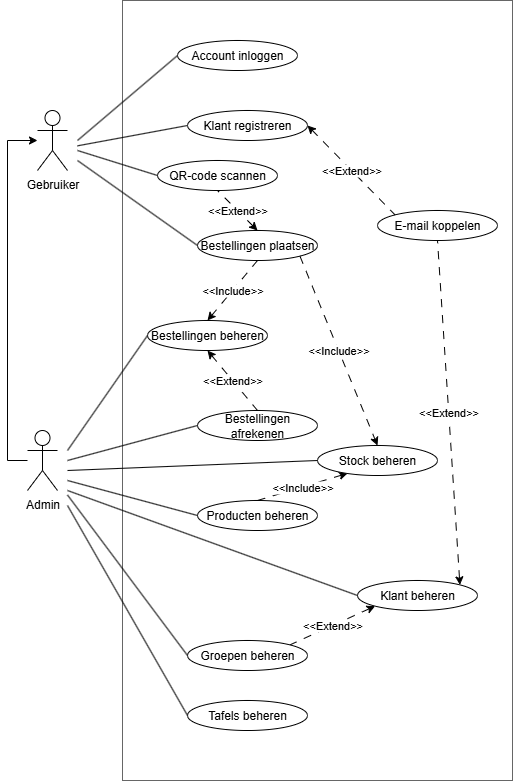

The diagram above was exported from draw.io. Its source (the exported page's mxGraphModel, read from the mxfile embedded in the PNG):
<mxGraphModel dx="1265" dy="923" grid="1" gridSize="10" guides="1" tooltips="1" connect="1" arrows="1" fold="1" page="1" pageScale="1" pageWidth="827" pageHeight="1169" math="0" shadow="0">
  <root>
    <mxCell id="0" />
    <mxCell id="1" parent="0" />
    <mxCell id="88S-Pn88vWNfFVEB07ex-1" value="" style="rounded=0;whiteSpace=wrap;html=1;fillColor=default;fontColor=#333333;strokeColor=#666666;movable=1;resizable=1;rotatable=1;deletable=1;editable=1;locked=0;connectable=1;" vertex="1" parent="1">
      <mxGeometry x="195" y="80" width="390" height="780" as="geometry" />
    </mxCell>
    <mxCell id="88S-Pn88vWNfFVEB07ex-2" value="Account inloggen" style="ellipse;whiteSpace=wrap;html=1;" vertex="1" parent="1">
      <mxGeometry x="250" y="120" width="120" height="30" as="geometry" />
    </mxCell>
    <mxCell id="88S-Pn88vWNfFVEB07ex-3" value="E-mail koppelen" style="ellipse;whiteSpace=wrap;html=1;" vertex="1" parent="1">
      <mxGeometry x="450" y="290" width="120" height="30" as="geometry" />
    </mxCell>
    <mxCell id="88S-Pn88vWNfFVEB07ex-26" style="rounded=0;orthogonalLoop=1;jettySize=auto;html=1;exitX=0;exitY=0.5;exitDx=0;exitDy=0;endArrow=none;endFill=0;" edge="1" parent="1" source="88S-Pn88vWNfFVEB07ex-4">
      <mxGeometry relative="1" as="geometry">
        <mxPoint x="150" y="225.33333333333348" as="targetPoint" />
      </mxGeometry>
    </mxCell>
    <mxCell id="88S-Pn88vWNfFVEB07ex-4" value="Klant registreren" style="ellipse;whiteSpace=wrap;html=1;" vertex="1" parent="1">
      <mxGeometry x="260" y="190" width="120" height="30" as="geometry" />
    </mxCell>
    <mxCell id="88S-Pn88vWNfFVEB07ex-42" value="&amp;lt;&amp;lt;Extend&amp;gt;&amp;gt;" style="rounded=0;orthogonalLoop=1;jettySize=auto;html=1;exitX=0;exitY=1;exitDx=0;exitDy=0;entryX=1;entryY=0;entryDx=0;entryDy=0;endArrow=none;endFill=0;dashed=1;dashPattern=8 8;startArrow=classic;startFill=1;" edge="1" parent="1" source="88S-Pn88vWNfFVEB07ex-9" target="88S-Pn88vWNfFVEB07ex-12">
      <mxGeometry x="-0.0025" relative="1" as="geometry">
        <mxPoint as="offset" />
      </mxGeometry>
    </mxCell>
    <mxCell id="88S-Pn88vWNfFVEB07ex-51" value="&amp;lt;&amp;lt;Extend&amp;gt;&amp;gt;" style="rounded=0;orthogonalLoop=1;jettySize=auto;html=1;exitX=1;exitY=0;exitDx=0;exitDy=0;entryX=0.5;entryY=1;entryDx=0;entryDy=0;dashed=1;dashPattern=8 8;startArrow=classic;startFill=1;endArrow=none;endFill=0;" edge="1" parent="1" source="88S-Pn88vWNfFVEB07ex-9" target="88S-Pn88vWNfFVEB07ex-3">
      <mxGeometry relative="1" as="geometry" />
    </mxCell>
    <mxCell id="88S-Pn88vWNfFVEB07ex-9" value="Klant beheren" style="ellipse;whiteSpace=wrap;html=1;" vertex="1" parent="1">
      <mxGeometry x="430" y="660" width="120" height="30" as="geometry" />
    </mxCell>
    <mxCell id="88S-Pn88vWNfFVEB07ex-39" value="&amp;lt;&amp;lt;Include&amp;gt;&amp;gt;" style="rounded=0;orthogonalLoop=1;jettySize=auto;html=1;exitX=0.5;exitY=0;exitDx=0;exitDy=0;entryX=0.25;entryY=0.928;entryDx=0;entryDy=0;dashed=1;dashPattern=8 8;endArrow=classic;endFill=1;startArrow=none;startFill=0;entryPerimeter=0;" edge="1" parent="1" source="88S-Pn88vWNfFVEB07ex-10" target="88S-Pn88vWNfFVEB07ex-11">
      <mxGeometry x="-0.0015" relative="1" as="geometry">
        <mxPoint as="offset" />
      </mxGeometry>
    </mxCell>
    <mxCell id="88S-Pn88vWNfFVEB07ex-10" value="Producten beheren" style="ellipse;whiteSpace=wrap;html=1;" vertex="1" parent="1">
      <mxGeometry x="270" y="580" width="120" height="30" as="geometry" />
    </mxCell>
    <mxCell id="88S-Pn88vWNfFVEB07ex-11" value="Stock beheren" style="ellipse;whiteSpace=wrap;html=1;" vertex="1" parent="1">
      <mxGeometry x="390" y="525" width="120" height="30" as="geometry" />
    </mxCell>
    <mxCell id="88S-Pn88vWNfFVEB07ex-12" value="Groepen beheren" style="ellipse;whiteSpace=wrap;html=1;" vertex="1" parent="1">
      <mxGeometry x="260" y="720" width="120" height="30" as="geometry" />
    </mxCell>
    <mxCell id="88S-Pn88vWNfFVEB07ex-13" value="Tafels&amp;nbsp;&lt;span style=&quot;color: rgba(0, 0, 0, 0); font-family: monospace; font-size: 0px; text-align: start; text-wrap-mode: nowrap;&quot;&gt;%3CmxGraphModel%3E%3Croot%3E%3CmxCell%20id%3D%220%22%2F%3E%3CmxCell%20id%3D%221%22%20parent%3D%220%22%2F%3E%3CmxCell%20id%3D%222%22%20value%3D%22Groepen%20beheren%22%20style%3D%22ellipse%3BwhiteSpace%3Dwrap%3Bhtml%3D1%3B%22%20vertex%3D%221%22%20parent%3D%221%22%3E%3CmxGeometry%20x%3D%22750%22%20y%3D%22620%22%20width%3D%22120%22%20height%3D%2230%22%20as%3D%22geometry%22%2F%3E%3C%2FmxCell%3E%3C%2Froot%3E%3C%2FmxGraphModel%3E&lt;/span&gt;beheren" style="ellipse;whiteSpace=wrap;html=1;" vertex="1" parent="1">
      <mxGeometry x="260" y="780" width="120" height="30" as="geometry" />
    </mxCell>
    <mxCell id="88S-Pn88vWNfFVEB07ex-14" value="Bestellingen beheren" style="ellipse;whiteSpace=wrap;html=1;" vertex="1" parent="1">
      <mxGeometry x="220" y="400" width="120" height="30" as="geometry" />
    </mxCell>
    <mxCell id="88S-Pn88vWNfFVEB07ex-32" value="&amp;lt;&amp;lt;Include&amp;gt;&amp;gt;" style="rounded=0;orthogonalLoop=1;jettySize=auto;html=1;exitX=0.5;exitY=1;exitDx=0;exitDy=0;entryX=0.5;entryY=0;entryDx=0;entryDy=0;endArrow=classic;endFill=1;dashed=1;dashPattern=8 8;" edge="1" parent="1" source="88S-Pn88vWNfFVEB07ex-15" target="88S-Pn88vWNfFVEB07ex-14">
      <mxGeometry relative="1" as="geometry" />
    </mxCell>
    <mxCell id="88S-Pn88vWNfFVEB07ex-15" value="Bestellingen plaatsen&lt;span style=&quot;color: rgba(0, 0, 0, 0); font-family: monospace; font-size: 0px; text-align: start; text-wrap-mode: nowrap;&quot;&gt;%3CmxGraphModel%3E%3Croot%3E%3CmxCell%20id%3D%220%22%2F%3E%3CmxCell%20id%3D%221%22%20parent%3D%220%22%2F%3E%3CmxCell%20id%3D%222%22%20value%3D%22Groepen%20beheren%22%20style%3D%22ellipse%3BwhiteSpace%3Dwrap%3Bhtml%3D1%3B%22%20vertex%3D%221%22%20parent%3D%221%22%3E%3CmxGeometry%20x%3D%22750%22%20y%3D%22620%22%20width%3D%22120%22%20height%3D%2230%22%20as%3D%22geometry%22%2F%3E%3C%2FmxCell%3E%3C%2Froot%3E%3C%2FmxGraphModel%3E&lt;/span&gt;" style="ellipse;whiteSpace=wrap;html=1;" vertex="1" parent="1">
      <mxGeometry x="270" y="310" width="120" height="30" as="geometry" />
    </mxCell>
    <mxCell id="88S-Pn88vWNfFVEB07ex-16" value="Bestellingen afrekenen" style="ellipse;whiteSpace=wrap;html=1;" vertex="1" parent="1">
      <mxGeometry x="270" y="490" width="120" height="30" as="geometry" />
    </mxCell>
    <mxCell id="88S-Pn88vWNfFVEB07ex-17" value="Gebruiker" style="shape=umlActor;verticalLabelPosition=bottom;verticalAlign=top;html=1;outlineConnect=0;" vertex="1" parent="1">
      <mxGeometry x="110" y="190" width="30" height="60" as="geometry" />
    </mxCell>
    <mxCell id="88S-Pn88vWNfFVEB07ex-19" value="Admin" style="shape=umlActor;verticalLabelPosition=bottom;verticalAlign=top;html=1;outlineConnect=0;" vertex="1" parent="1">
      <mxGeometry x="100" y="510" width="30" height="60" as="geometry" />
    </mxCell>
    <mxCell id="88S-Pn88vWNfFVEB07ex-24" value="" style="edgeStyle=none;orthogonalLoop=1;jettySize=auto;html=1;rounded=0;" edge="1" parent="1" source="88S-Pn88vWNfFVEB07ex-19" target="88S-Pn88vWNfFVEB07ex-17">
      <mxGeometry width="100" relative="1" as="geometry">
        <mxPoint x="90" y="540" as="sourcePoint" />
        <mxPoint x="100" y="230" as="targetPoint" />
        <Array as="points">
          <mxPoint x="80" y="540" />
          <mxPoint x="80" y="220" />
        </Array>
      </mxGeometry>
    </mxCell>
    <mxCell id="88S-Pn88vWNfFVEB07ex-25" value="" style="edgeStyle=none;orthogonalLoop=1;jettySize=auto;html=1;rounded=0;endArrow=none;endFill=0;entryX=0;entryY=0.5;entryDx=0;entryDy=0;" edge="1" parent="1" target="88S-Pn88vWNfFVEB07ex-2">
      <mxGeometry width="100" relative="1" as="geometry">
        <mxPoint x="150" y="220" as="sourcePoint" />
        <mxPoint x="250" y="224.57999999999998" as="targetPoint" />
        <Array as="points" />
      </mxGeometry>
    </mxCell>
    <mxCell id="88S-Pn88vWNfFVEB07ex-29" value="" style="edgeStyle=none;orthogonalLoop=1;jettySize=auto;html=1;rounded=0;endArrow=none;endFill=0;entryX=0;entryY=0.5;entryDx=0;entryDy=0;" edge="1" parent="1" target="88S-Pn88vWNfFVEB07ex-15">
      <mxGeometry width="100" relative="1" as="geometry">
        <mxPoint x="150" y="240" as="sourcePoint" />
        <mxPoint x="280" y="190" as="targetPoint" />
        <Array as="points" />
      </mxGeometry>
    </mxCell>
    <mxCell id="88S-Pn88vWNfFVEB07ex-31" value="&amp;lt;&amp;lt;Extend&amp;gt;&amp;gt;" style="edgeStyle=none;orthogonalLoop=1;jettySize=auto;html=1;rounded=0;endArrow=none;endFill=0;entryX=0;entryY=0;entryDx=0;entryDy=0;dashed=1;dashPattern=8 8;exitX=1;exitY=0.5;exitDx=0;exitDy=0;startArrow=classic;startFill=1;" edge="1" parent="1" source="88S-Pn88vWNfFVEB07ex-4" target="88S-Pn88vWNfFVEB07ex-3">
      <mxGeometry width="100" relative="1" as="geometry">
        <mxPoint x="370" y="225" as="sourcePoint" />
        <mxPoint x="470" y="140" as="targetPoint" />
        <Array as="points" />
      </mxGeometry>
    </mxCell>
    <mxCell id="88S-Pn88vWNfFVEB07ex-33" value="" style="edgeStyle=none;orthogonalLoop=1;jettySize=auto;html=1;rounded=0;endArrow=none;endFill=0;entryX=0;entryY=0.5;entryDx=0;entryDy=0;" edge="1" parent="1" target="88S-Pn88vWNfFVEB07ex-14">
      <mxGeometry width="100" relative="1" as="geometry">
        <mxPoint x="140" y="530" as="sourcePoint" />
        <mxPoint x="250" y="415" as="targetPoint" />
        <Array as="points" />
      </mxGeometry>
    </mxCell>
    <mxCell id="88S-Pn88vWNfFVEB07ex-34" value="" style="edgeStyle=none;orthogonalLoop=1;jettySize=auto;html=1;rounded=0;endArrow=none;endFill=0;entryX=0;entryY=0.5;entryDx=0;entryDy=0;" edge="1" parent="1" target="88S-Pn88vWNfFVEB07ex-16">
      <mxGeometry width="100" relative="1" as="geometry">
        <mxPoint x="140" y="540" as="sourcePoint" />
        <mxPoint x="250" y="500" as="targetPoint" />
        <Array as="points" />
      </mxGeometry>
    </mxCell>
    <mxCell id="88S-Pn88vWNfFVEB07ex-35" value="&amp;lt;&amp;lt;Extend&amp;gt;&amp;gt;" style="rounded=0;orthogonalLoop=1;jettySize=auto;html=1;exitX=0.5;exitY=1;exitDx=0;exitDy=0;entryX=0.5;entryY=0;entryDx=0;entryDy=0;endArrow=none;endFill=0;dashed=1;dashPattern=8 8;startArrow=classic;startFill=1;" edge="1" parent="1" source="88S-Pn88vWNfFVEB07ex-14" target="88S-Pn88vWNfFVEB07ex-16">
      <mxGeometry x="0.003" relative="1" as="geometry">
        <mxPoint x="460" y="440" as="sourcePoint" />
        <mxPoint x="460" y="520" as="targetPoint" />
        <mxPoint as="offset" />
      </mxGeometry>
    </mxCell>
    <mxCell id="88S-Pn88vWNfFVEB07ex-36" value="" style="edgeStyle=none;orthogonalLoop=1;jettySize=auto;html=1;rounded=0;endArrow=none;endFill=0;entryX=0;entryY=0.5;entryDx=0;entryDy=0;" edge="1" parent="1" target="88S-Pn88vWNfFVEB07ex-10">
      <mxGeometry width="100" relative="1" as="geometry">
        <mxPoint x="140" y="560" as="sourcePoint" />
        <mxPoint x="380" y="530" as="targetPoint" />
        <Array as="points" />
      </mxGeometry>
    </mxCell>
    <mxCell id="88S-Pn88vWNfFVEB07ex-37" value="" style="edgeStyle=none;orthogonalLoop=1;jettySize=auto;html=1;rounded=0;endArrow=none;endFill=0;entryX=0;entryY=0.5;entryDx=0;entryDy=0;" edge="1" parent="1" target="88S-Pn88vWNfFVEB07ex-11">
      <mxGeometry width="100" relative="1" as="geometry">
        <mxPoint x="140" y="550" as="sourcePoint" />
        <mxPoint x="240" y="579.5" as="targetPoint" />
        <Array as="points" />
      </mxGeometry>
    </mxCell>
    <mxCell id="88S-Pn88vWNfFVEB07ex-40" value="" style="edgeStyle=none;orthogonalLoop=1;jettySize=auto;html=1;rounded=0;endArrow=none;endFill=0;entryX=0;entryY=0.5;entryDx=0;entryDy=0;" edge="1" parent="1" target="88S-Pn88vWNfFVEB07ex-12">
      <mxGeometry width="100" relative="1" as="geometry">
        <mxPoint x="140" y="574.5" as="sourcePoint" />
        <mxPoint x="320" y="740" as="targetPoint" />
        <Array as="points" />
      </mxGeometry>
    </mxCell>
    <mxCell id="88S-Pn88vWNfFVEB07ex-41" value="" style="edgeStyle=none;orthogonalLoop=1;jettySize=auto;html=1;rounded=0;endArrow=none;endFill=0;entryX=0;entryY=0.5;entryDx=0;entryDy=0;" edge="1" parent="1" target="88S-Pn88vWNfFVEB07ex-9">
      <mxGeometry width="100" relative="1" as="geometry">
        <mxPoint x="140" y="570" as="sourcePoint" />
        <mxPoint x="310" y="645.5" as="targetPoint" />
        <Array as="points" />
      </mxGeometry>
    </mxCell>
    <mxCell id="88S-Pn88vWNfFVEB07ex-43" value="" style="edgeStyle=none;orthogonalLoop=1;jettySize=auto;html=1;rounded=0;endArrow=none;endFill=0;entryX=0;entryY=0.5;entryDx=0;entryDy=0;" edge="1" parent="1" target="88S-Pn88vWNfFVEB07ex-13">
      <mxGeometry width="100" relative="1" as="geometry">
        <mxPoint x="140" y="585" as="sourcePoint" />
        <mxPoint x="260" y="755.5" as="targetPoint" />
        <Array as="points" />
      </mxGeometry>
    </mxCell>
    <mxCell id="88S-Pn88vWNfFVEB07ex-44" value="&amp;lt;&amp;lt;Include&amp;gt;&amp;gt;" style="rounded=0;orthogonalLoop=1;jettySize=auto;html=1;entryX=0.5;entryY=0;entryDx=0;entryDy=0;endArrow=classic;endFill=1;dashed=1;dashPattern=8 8;exitX=1;exitY=1;exitDx=0;exitDy=0;" edge="1" parent="1" source="88S-Pn88vWNfFVEB07ex-15" target="88S-Pn88vWNfFVEB07ex-11">
      <mxGeometry relative="1" as="geometry">
        <mxPoint x="370" y="310" as="sourcePoint" />
        <mxPoint x="390" y="380" as="targetPoint" />
      </mxGeometry>
    </mxCell>
    <mxCell id="88S-Pn88vWNfFVEB07ex-45" value="QR-code scannen" style="ellipse;whiteSpace=wrap;html=1;" vertex="1" parent="1">
      <mxGeometry x="230" y="240" width="120" height="30" as="geometry" />
    </mxCell>
    <mxCell id="88S-Pn88vWNfFVEB07ex-46" style="rounded=0;orthogonalLoop=1;jettySize=auto;html=1;exitX=0;exitY=0.5;exitDx=0;exitDy=0;endArrow=none;endFill=0;" edge="1" parent="1" source="88S-Pn88vWNfFVEB07ex-45">
      <mxGeometry relative="1" as="geometry">
        <mxPoint x="150" y="230" as="targetPoint" />
        <mxPoint x="260" y="230" as="sourcePoint" />
      </mxGeometry>
    </mxCell>
    <mxCell id="88S-Pn88vWNfFVEB07ex-47" value="&amp;lt;&amp;lt;Extend&amp;gt;&amp;gt;" style="edgeStyle=none;orthogonalLoop=1;jettySize=auto;html=1;rounded=0;endArrow=none;endFill=0;entryX=0.5;entryY=1;entryDx=0;entryDy=0;dashed=1;dashPattern=8 8;exitX=0.5;exitY=0;exitDx=0;exitDy=0;startArrow=classic;startFill=1;" edge="1" parent="1" source="88S-Pn88vWNfFVEB07ex-15" target="88S-Pn88vWNfFVEB07ex-45">
      <mxGeometry x="0.0017" width="100" relative="1" as="geometry">
        <mxPoint x="414" y="360" as="sourcePoint" />
        <mxPoint x="504" y="300" as="targetPoint" />
        <Array as="points" />
        <mxPoint as="offset" />
      </mxGeometry>
    </mxCell>
  </root>
</mxGraphModel>